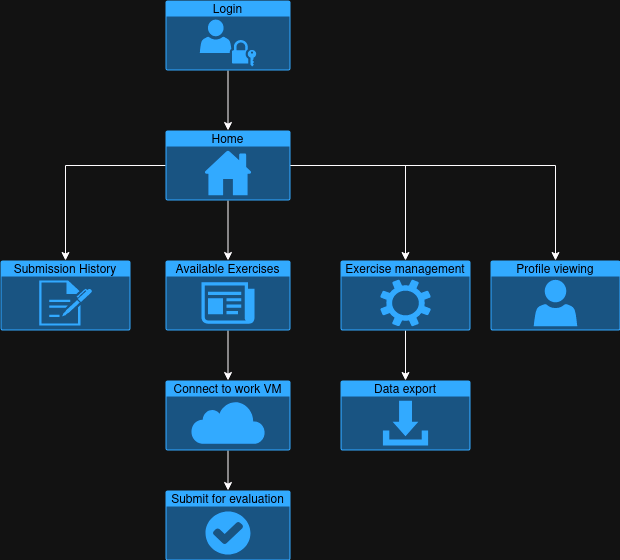

The diagram above was exported from draw.io. Its source (the exported page's mxGraphModel, read from the mxfile embedded in the PNG):
<mxGraphModel dx="1049" dy="562" grid="1" gridSize="10" guides="1" tooltips="1" connect="1" arrows="1" fold="1" page="1" pageScale="1" pageWidth="850" pageHeight="1100" math="0" shadow="0">
  <root>
    <mxCell id="0" />
    <mxCell id="1" parent="0" />
    <mxCell id="ZTEwEIKKlLeq6wKxovT2-5" style="edgeStyle=orthogonalEdgeStyle;rounded=0;orthogonalLoop=1;jettySize=auto;html=1;" edge="1" parent="1" source="ZTEwEIKKlLeq6wKxovT2-1" target="ZTEwEIKKlLeq6wKxovT2-4">
      <mxGeometry relative="1" as="geometry" />
    </mxCell>
    <mxCell id="ZTEwEIKKlLeq6wKxovT2-1" value="Login" style="html=1;whiteSpace=wrap;strokeColor=none;fillColor=#0079D6;labelPosition=center;verticalLabelPosition=middle;verticalAlign=top;align=center;fontSize=12;outlineConnect=0;spacingTop=-6;fontColor=#FFFFFF;sketch=0;shape=mxgraph.sitemap.login;" vertex="1" parent="1">
      <mxGeometry x="365" y="50" width="125" height="70" as="geometry" />
    </mxCell>
    <mxCell id="ZTEwEIKKlLeq6wKxovT2-7" style="edgeStyle=orthogonalEdgeStyle;rounded=0;orthogonalLoop=1;jettySize=auto;html=1;" edge="1" parent="1" source="ZTEwEIKKlLeq6wKxovT2-4" target="ZTEwEIKKlLeq6wKxovT2-6">
      <mxGeometry relative="1" as="geometry" />
    </mxCell>
    <mxCell id="ZTEwEIKKlLeq6wKxovT2-9" style="edgeStyle=orthogonalEdgeStyle;rounded=0;orthogonalLoop=1;jettySize=auto;html=1;" edge="1" parent="1" source="ZTEwEIKKlLeq6wKxovT2-4" target="ZTEwEIKKlLeq6wKxovT2-8">
      <mxGeometry relative="1" as="geometry" />
    </mxCell>
    <mxCell id="ZTEwEIKKlLeq6wKxovT2-18" style="edgeStyle=orthogonalEdgeStyle;rounded=0;orthogonalLoop=1;jettySize=auto;html=1;" edge="1" parent="1" source="ZTEwEIKKlLeq6wKxovT2-4" target="ZTEwEIKKlLeq6wKxovT2-17">
      <mxGeometry relative="1" as="geometry" />
    </mxCell>
    <mxCell id="ZTEwEIKKlLeq6wKxovT2-4" value="Home" style="html=1;whiteSpace=wrap;strokeColor=none;fillColor=#0079D6;labelPosition=center;verticalLabelPosition=middle;verticalAlign=top;align=center;fontSize=12;outlineConnect=0;spacingTop=-6;fontColor=#FFFFFF;sketch=0;shape=mxgraph.sitemap.home;" vertex="1" parent="1">
      <mxGeometry x="365" y="180" width="125" height="70" as="geometry" />
    </mxCell>
    <mxCell id="ZTEwEIKKlLeq6wKxovT2-11" style="edgeStyle=orthogonalEdgeStyle;rounded=0;orthogonalLoop=1;jettySize=auto;html=1;" edge="1" parent="1" source="ZTEwEIKKlLeq6wKxovT2-6" target="ZTEwEIKKlLeq6wKxovT2-10">
      <mxGeometry relative="1" as="geometry" />
    </mxCell>
    <mxCell id="ZTEwEIKKlLeq6wKxovT2-6" value="Available Exercises" style="html=1;whiteSpace=wrap;strokeColor=none;fillColor=#0079D6;labelPosition=center;verticalLabelPosition=middle;verticalAlign=top;align=center;fontSize=12;outlineConnect=0;spacingTop=-6;fontColor=#FFFFFF;sketch=0;shape=mxgraph.sitemap.news;" vertex="1" parent="1">
      <mxGeometry x="365" y="310" width="125" height="70" as="geometry" />
    </mxCell>
    <mxCell id="ZTEwEIKKlLeq6wKxovT2-8" value="Submission History" style="html=1;whiteSpace=wrap;strokeColor=none;fillColor=#0079D6;labelPosition=center;verticalLabelPosition=middle;verticalAlign=top;align=center;fontSize=12;outlineConnect=0;spacingTop=-6;fontColor=#FFFFFF;sketch=0;shape=mxgraph.sitemap.log;" vertex="1" parent="1">
      <mxGeometry x="200" y="310" width="130" height="70" as="geometry" />
    </mxCell>
    <mxCell id="ZTEwEIKKlLeq6wKxovT2-13" style="edgeStyle=orthogonalEdgeStyle;rounded=0;orthogonalLoop=1;jettySize=auto;html=1;" edge="1" parent="1" source="ZTEwEIKKlLeq6wKxovT2-10" target="ZTEwEIKKlLeq6wKxovT2-12">
      <mxGeometry relative="1" as="geometry" />
    </mxCell>
    <mxCell id="ZTEwEIKKlLeq6wKxovT2-10" value="Connect to work VM" style="html=1;whiteSpace=wrap;strokeColor=none;fillColor=#0079D6;labelPosition=center;verticalLabelPosition=middle;verticalAlign=top;align=center;fontSize=12;outlineConnect=0;spacingTop=-6;fontColor=#FFFFFF;sketch=0;shape=mxgraph.sitemap.cloud;" vertex="1" parent="1">
      <mxGeometry x="365" y="430" width="125" height="70" as="geometry" />
    </mxCell>
    <mxCell id="ZTEwEIKKlLeq6wKxovT2-12" value="Submit for evaluation" style="html=1;whiteSpace=wrap;strokeColor=none;fillColor=#0079D6;labelPosition=center;verticalLabelPosition=middle;verticalAlign=top;align=center;fontSize=12;outlineConnect=0;spacingTop=-6;fontColor=#FFFFFF;sketch=0;shape=mxgraph.sitemap.success;" vertex="1" parent="1">
      <mxGeometry x="365" y="540" width="125" height="70" as="geometry" />
    </mxCell>
    <mxCell id="ZTEwEIKKlLeq6wKxovT2-21" style="edgeStyle=orthogonalEdgeStyle;rounded=0;orthogonalLoop=1;jettySize=auto;html=1;" edge="1" parent="1" source="ZTEwEIKKlLeq6wKxovT2-15" target="ZTEwEIKKlLeq6wKxovT2-19">
      <mxGeometry relative="1" as="geometry" />
    </mxCell>
    <mxCell id="ZTEwEIKKlLeq6wKxovT2-15" value="Exercise management" style="html=1;whiteSpace=wrap;strokeColor=none;fillColor=#0079D6;labelPosition=center;verticalLabelPosition=middle;verticalAlign=top;align=center;fontSize=12;outlineConnect=0;spacingTop=-6;fontColor=#FFFFFF;sketch=0;shape=mxgraph.sitemap.settings;" vertex="1" parent="1">
      <mxGeometry x="540" y="310" width="130" height="70" as="geometry" />
    </mxCell>
    <mxCell id="ZTEwEIKKlLeq6wKxovT2-16" style="edgeStyle=orthogonalEdgeStyle;rounded=0;orthogonalLoop=1;jettySize=auto;html=1;entryX=0.5;entryY=0;entryDx=0;entryDy=0;entryPerimeter=0;" edge="1" parent="1" source="ZTEwEIKKlLeq6wKxovT2-4" target="ZTEwEIKKlLeq6wKxovT2-15">
      <mxGeometry relative="1" as="geometry" />
    </mxCell>
    <mxCell id="ZTEwEIKKlLeq6wKxovT2-17" value="Profile viewing" style="html=1;whiteSpace=wrap;strokeColor=none;fillColor=#0079D6;labelPosition=center;verticalLabelPosition=middle;verticalAlign=top;align=center;fontSize=12;outlineConnect=0;spacingTop=-6;fontColor=#FFFFFF;sketch=0;shape=mxgraph.sitemap.user;" vertex="1" parent="1">
      <mxGeometry x="690" y="310" width="130" height="70" as="geometry" />
    </mxCell>
    <mxCell id="ZTEwEIKKlLeq6wKxovT2-19" value="Data export" style="html=1;whiteSpace=wrap;strokeColor=none;fillColor=#0079D6;labelPosition=center;verticalLabelPosition=middle;verticalAlign=top;align=center;fontSize=12;outlineConnect=0;spacingTop=-6;fontColor=#FFFFFF;sketch=0;shape=mxgraph.sitemap.download;" vertex="1" parent="1">
      <mxGeometry x="540" y="430" width="130" height="70" as="geometry" />
    </mxCell>
  </root>
</mxGraphModel>